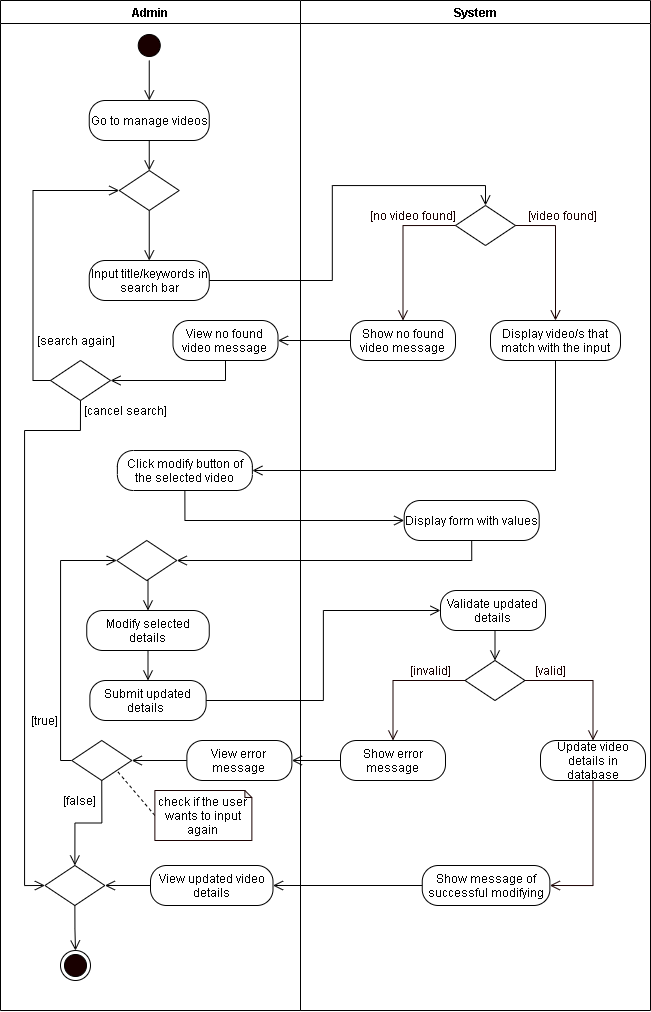

The diagram above was exported from draw.io. Its source (the exported page's mxGraphModel, read from the mxfile embedded in the PNG):
<mxGraphModel dx="1089" dy="736" grid="1" gridSize="10" guides="1" tooltips="1" connect="1" arrows="1" fold="1" page="1" pageScale="1" pageWidth="850" pageHeight="1100" math="0" shadow="0">
  <root>
    <mxCell id="6OjeayGFtKSUTjbvhRAT-0" />
    <mxCell id="6OjeayGFtKSUTjbvhRAT-1" parent="6OjeayGFtKSUTjbvhRAT-0" />
    <mxCell id="l-TJCbEVhE8rETNlxoSY-0" value="Admin" style="swimlane;startSize=23;" parent="6OjeayGFtKSUTjbvhRAT-1" vertex="1">
      <mxGeometry x="40" y="10" width="300" height="1010" as="geometry" />
    </mxCell>
    <mxCell id="l-TJCbEVhE8rETNlxoSY-4" style="edgeStyle=orthogonalEdgeStyle;rounded=0;orthogonalLoop=1;jettySize=auto;html=1;exitX=0.5;exitY=1;exitDx=0;exitDy=0;entryX=0.5;entryY=0;entryDx=0;entryDy=0;endArrow=open;endFill=0;endSize=8;" parent="l-TJCbEVhE8rETNlxoSY-0" source="l-TJCbEVhE8rETNlxoSY-5" target="l-TJCbEVhE8rETNlxoSY-6" edge="1">
      <mxGeometry relative="1" as="geometry" />
    </mxCell>
    <mxCell id="l-TJCbEVhE8rETNlxoSY-5" value="Modify selected details" style="rounded=1;whiteSpace=wrap;html=1;arcSize=40;" parent="l-TJCbEVhE8rETNlxoSY-0" vertex="1">
      <mxGeometry x="86.25" y="610" width="122.5" height="40" as="geometry" />
    </mxCell>
    <mxCell id="l-TJCbEVhE8rETNlxoSY-6" value="Submit updated details&amp;nbsp;" style="rounded=1;whiteSpace=wrap;html=1;arcSize=40;" parent="l-TJCbEVhE8rETNlxoSY-0" vertex="1">
      <mxGeometry x="89.37" y="680" width="116.25" height="40" as="geometry" />
    </mxCell>
    <mxCell id="l-TJCbEVhE8rETNlxoSY-7" style="edgeStyle=orthogonalEdgeStyle;rounded=0;orthogonalLoop=1;jettySize=auto;html=1;exitX=0.5;exitY=1;exitDx=0;exitDy=0;entryX=0.5;entryY=0;entryDx=0;entryDy=0;endArrow=open;endFill=0;endSize=8;" parent="l-TJCbEVhE8rETNlxoSY-0" source="l-TJCbEVhE8rETNlxoSY-8" target="l-TJCbEVhE8rETNlxoSY-5" edge="1">
      <mxGeometry relative="1" as="geometry" />
    </mxCell>
    <mxCell id="l-TJCbEVhE8rETNlxoSY-8" value="" style="rhombus;whiteSpace=wrap;html=1;" parent="l-TJCbEVhE8rETNlxoSY-0" vertex="1">
      <mxGeometry x="116.25" y="540" width="60" height="40" as="geometry" />
    </mxCell>
    <mxCell id="l-TJCbEVhE8rETNlxoSY-9" style="edgeStyle=orthogonalEdgeStyle;rounded=0;orthogonalLoop=1;jettySize=auto;html=1;exitX=0;exitY=0.5;exitDx=0;exitDy=0;entryX=1;entryY=0.5;entryDx=0;entryDy=0;endArrow=open;endFill=0;endSize=8;" parent="l-TJCbEVhE8rETNlxoSY-0" source="l-TJCbEVhE8rETNlxoSY-10" target="l-TJCbEVhE8rETNlxoSY-15" edge="1">
      <mxGeometry relative="1" as="geometry" />
    </mxCell>
    <mxCell id="l-TJCbEVhE8rETNlxoSY-10" value="View updated video details" style="rounded=1;whiteSpace=wrap;html=1;arcSize=40;" parent="l-TJCbEVhE8rETNlxoSY-0" vertex="1">
      <mxGeometry x="150" y="865" width="122.5" height="40" as="geometry" />
    </mxCell>
    <mxCell id="l-TJCbEVhE8rETNlxoSY-11" value="" style="ellipse;html=1;shape=endState;fillColor=#190000;" parent="l-TJCbEVhE8rETNlxoSY-0" vertex="1">
      <mxGeometry x="60" y="950" width="30" height="30" as="geometry" />
    </mxCell>
    <mxCell id="l-TJCbEVhE8rETNlxoSY-12" style="edgeStyle=orthogonalEdgeStyle;rounded=0;orthogonalLoop=1;jettySize=auto;html=1;exitX=0;exitY=0.5;exitDx=0;exitDy=0;entryX=0;entryY=0.5;entryDx=0;entryDy=0;endArrow=open;endFill=0;endSize=8;" parent="l-TJCbEVhE8rETNlxoSY-0" source="l-TJCbEVhE8rETNlxoSY-13" target="l-TJCbEVhE8rETNlxoSY-8" edge="1">
      <mxGeometry relative="1" as="geometry">
        <Array as="points">
          <mxPoint x="60" y="760" />
          <mxPoint x="60" y="560" />
        </Array>
      </mxGeometry>
    </mxCell>
    <mxCell id="l-TJCbEVhE8rETNlxoSY-13" value="" style="rhombus;whiteSpace=wrap;html=1;" parent="l-TJCbEVhE8rETNlxoSY-0" vertex="1">
      <mxGeometry x="71.25" y="740" width="60" height="40" as="geometry" />
    </mxCell>
    <mxCell id="l-TJCbEVhE8rETNlxoSY-14" style="edgeStyle=orthogonalEdgeStyle;rounded=0;orthogonalLoop=1;jettySize=auto;html=1;exitX=0.5;exitY=1;exitDx=0;exitDy=0;entryX=0.5;entryY=0;entryDx=0;entryDy=0;endArrow=open;endFill=0;endSize=8;" parent="l-TJCbEVhE8rETNlxoSY-0" source="l-TJCbEVhE8rETNlxoSY-15" target="l-TJCbEVhE8rETNlxoSY-11" edge="1">
      <mxGeometry relative="1" as="geometry" />
    </mxCell>
    <mxCell id="l-TJCbEVhE8rETNlxoSY-15" value="" style="rhombus;whiteSpace=wrap;html=1;" parent="l-TJCbEVhE8rETNlxoSY-0" vertex="1">
      <mxGeometry x="44.37" y="865" width="60" height="40" as="geometry" />
    </mxCell>
    <mxCell id="l-TJCbEVhE8rETNlxoSY-16" style="edgeStyle=orthogonalEdgeStyle;rounded=0;orthogonalLoop=1;jettySize=auto;html=1;exitX=0.5;exitY=1;exitDx=0;exitDy=0;endArrow=open;endFill=0;endSize=8;entryX=0.5;entryY=0;entryDx=0;entryDy=0;" parent="l-TJCbEVhE8rETNlxoSY-0" source="l-TJCbEVhE8rETNlxoSY-13" target="l-TJCbEVhE8rETNlxoSY-15" edge="1">
      <mxGeometry relative="1" as="geometry">
        <mxPoint x="80" y="830" as="targetPoint" />
      </mxGeometry>
    </mxCell>
    <mxCell id="l-TJCbEVhE8rETNlxoSY-17" style="rounded=0;orthogonalLoop=1;jettySize=auto;html=1;exitX=0;exitY=0.5;exitDx=0;exitDy=0;exitPerimeter=0;entryX=1;entryY=1;entryDx=0;entryDy=0;endArrow=none;endFill=0;endSize=8;dashed=1;" parent="l-TJCbEVhE8rETNlxoSY-0" source="l-TJCbEVhE8rETNlxoSY-18" target="l-TJCbEVhE8rETNlxoSY-13" edge="1">
      <mxGeometry relative="1" as="geometry" />
    </mxCell>
    <mxCell id="l-TJCbEVhE8rETNlxoSY-18" value="check if the user wants to input again" style="shape=note;whiteSpace=wrap;html=1;backgroundOutline=1;darkOpacity=0.05;strokeColor=#190000;size=7;" parent="l-TJCbEVhE8rETNlxoSY-0" vertex="1">
      <mxGeometry x="154.37" y="790" width="97" height="50" as="geometry" />
    </mxCell>
    <mxCell id="l-TJCbEVhE8rETNlxoSY-19" value="[false]" style="text;html=1;align=center;verticalAlign=middle;resizable=0;points=[];autosize=1;strokeColor=none;" parent="l-TJCbEVhE8rETNlxoSY-0" vertex="1">
      <mxGeometry x="54.37" y="790" width="50" height="20" as="geometry" />
    </mxCell>
    <mxCell id="mriHMLw7R0ydxjG720Tm-2" style="edgeStyle=orthogonalEdgeStyle;rounded=0;orthogonalLoop=1;jettySize=auto;html=1;exitX=0;exitY=0.5;exitDx=0;exitDy=0;endArrow=open;endFill=0;endSize=8;" parent="l-TJCbEVhE8rETNlxoSY-0" source="mriHMLw7R0ydxjG720Tm-0" target="l-TJCbEVhE8rETNlxoSY-13" edge="1">
      <mxGeometry relative="1" as="geometry" />
    </mxCell>
    <mxCell id="mriHMLw7R0ydxjG720Tm-0" value="View error message" style="rounded=1;whiteSpace=wrap;html=1;arcSize=40;" parent="l-TJCbEVhE8rETNlxoSY-0" vertex="1">
      <mxGeometry x="186.37" y="740" width="105" height="40" as="geometry" />
    </mxCell>
    <mxCell id="l-TJCbEVhE8rETNlxoSY-38" value="[true]" style="text;html=1;align=center;verticalAlign=middle;resizable=0;points=[];autosize=1;strokeColor=none;" parent="l-TJCbEVhE8rETNlxoSY-0" vertex="1">
      <mxGeometry x="24.36999999999999" y="710" width="40" height="20" as="geometry" />
    </mxCell>
    <mxCell id="W1uzhTFBK7nzizDmikDK-8" value="" style="rhombus;whiteSpace=wrap;html=1;" vertex="1" parent="l-TJCbEVhE8rETNlxoSY-0">
      <mxGeometry x="50" y="360" width="60" height="40" as="geometry" />
    </mxCell>
    <mxCell id="W1uzhTFBK7nzizDmikDK-10" value="[cancel search]" style="text;html=1;align=center;verticalAlign=middle;resizable=0;points=[];autosize=1;strokeColor=none;rotation=0;" vertex="1" parent="l-TJCbEVhE8rETNlxoSY-0">
      <mxGeometry x="75" y="400" width="100" height="20" as="geometry" />
    </mxCell>
    <mxCell id="W1uzhTFBK7nzizDmikDK-32" value="Go to manage videos" style="rounded=1;whiteSpace=wrap;html=1;arcSize=40;" vertex="1" parent="l-TJCbEVhE8rETNlxoSY-0">
      <mxGeometry x="88.75" y="100" width="120" height="40" as="geometry" />
    </mxCell>
    <mxCell id="W1uzhTFBK7nzizDmikDK-35" style="edgeStyle=orthogonalEdgeStyle;rounded=0;orthogonalLoop=1;jettySize=auto;html=1;exitX=0.5;exitY=1;exitDx=0;exitDy=0;entryX=0.5;entryY=0;entryDx=0;entryDy=0;endArrow=open;endFill=0;endSize=8;" edge="1" parent="l-TJCbEVhE8rETNlxoSY-0" source="W1uzhTFBK7nzizDmikDK-1" target="W1uzhTFBK7nzizDmikDK-32">
      <mxGeometry relative="1" as="geometry" />
    </mxCell>
    <mxCell id="W1uzhTFBK7nzizDmikDK-1" value="" style="ellipse;html=1;shape=startState;fillColor=#190000;" vertex="1" parent="l-TJCbEVhE8rETNlxoSY-0">
      <mxGeometry x="133.75" y="30" width="30" height="30" as="geometry" />
    </mxCell>
    <mxCell id="W1uzhTFBK7nzizDmikDK-9" value="[search again]" style="text;html=1;align=center;verticalAlign=middle;resizable=0;points=[];autosize=1;strokeColor=none;rotation=0;" vertex="1" parent="l-TJCbEVhE8rETNlxoSY-0">
      <mxGeometry x="30" y="330" width="90" height="20" as="geometry" />
    </mxCell>
    <mxCell id="W1uzhTFBK7nzizDmikDK-16" value="Click modify button of the selected video" style="rounded=1;whiteSpace=wrap;html=1;arcSize=40;" vertex="1" parent="l-TJCbEVhE8rETNlxoSY-0">
      <mxGeometry x="116.88" y="450" width="135" height="40" as="geometry" />
    </mxCell>
    <mxCell id="W1uzhTFBK7nzizDmikDK-7" style="edgeStyle=orthogonalEdgeStyle;rounded=0;orthogonalLoop=1;jettySize=auto;html=1;exitX=0.5;exitY=1;exitDx=0;exitDy=0;endArrow=open;endFill=0;endSize=8;entryX=0;entryY=0.5;entryDx=0;entryDy=0;" edge="1" parent="l-TJCbEVhE8rETNlxoSY-0" source="W1uzhTFBK7nzizDmikDK-8" target="l-TJCbEVhE8rETNlxoSY-15">
      <mxGeometry relative="1" as="geometry">
        <mxPoint x="30" y="918" as="targetPoint" />
        <Array as="points">
          <mxPoint x="80" y="430" />
          <mxPoint x="24" y="430" />
          <mxPoint x="24" y="885" />
        </Array>
      </mxGeometry>
    </mxCell>
    <mxCell id="l-TJCbEVhE8rETNlxoSY-20" value="System" style="swimlane;" parent="6OjeayGFtKSUTjbvhRAT-1" vertex="1">
      <mxGeometry x="340" y="10" width="350" height="1010" as="geometry" />
    </mxCell>
    <mxCell id="l-TJCbEVhE8rETNlxoSY-21" value="Validate updated details" style="rounded=1;whiteSpace=wrap;html=1;arcSize=40;" parent="l-TJCbEVhE8rETNlxoSY-20" vertex="1">
      <mxGeometry x="140" y="590" width="105" height="40" as="geometry" />
    </mxCell>
    <mxCell id="l-TJCbEVhE8rETNlxoSY-22" value="" style="rhombus;whiteSpace=wrap;html=1;" parent="l-TJCbEVhE8rETNlxoSY-20" vertex="1">
      <mxGeometry x="164.5" y="660" width="60" height="40" as="geometry" />
    </mxCell>
    <mxCell id="l-TJCbEVhE8rETNlxoSY-23" style="edgeStyle=orthogonalEdgeStyle;rounded=0;orthogonalLoop=1;jettySize=auto;html=1;exitX=0.5;exitY=1;exitDx=0;exitDy=0;entryX=0.5;entryY=0;entryDx=0;entryDy=0;endArrow=open;endFill=0;endSize=8;" parent="l-TJCbEVhE8rETNlxoSY-20" source="l-TJCbEVhE8rETNlxoSY-21" target="l-TJCbEVhE8rETNlxoSY-22" edge="1">
      <mxGeometry relative="1" as="geometry" />
    </mxCell>
    <mxCell id="l-TJCbEVhE8rETNlxoSY-24" value="&lt;font color=&quot;#190000&quot;&gt;[valid]&lt;/font&gt;" style="text;html=1;align=center;verticalAlign=middle;resizable=0;points=[];autosize=1;strokeColor=none;fontColor=#FFFFFF;" parent="l-TJCbEVhE8rETNlxoSY-20" vertex="1">
      <mxGeometry x="224.5" y="660" width="50" height="20" as="geometry" />
    </mxCell>
    <mxCell id="l-TJCbEVhE8rETNlxoSY-25" value="&lt;font color=&quot;#190000&quot;&gt;[invalid]&lt;/font&gt;" style="text;html=1;align=center;verticalAlign=middle;resizable=0;points=[];autosize=1;strokeColor=none;fontColor=#FFFFFF;" parent="l-TJCbEVhE8rETNlxoSY-20" vertex="1">
      <mxGeometry x="100" y="660" width="60" height="20" as="geometry" />
    </mxCell>
    <mxCell id="l-TJCbEVhE8rETNlxoSY-26" value="Show error message" style="rounded=1;whiteSpace=wrap;html=1;arcSize=40;" parent="l-TJCbEVhE8rETNlxoSY-20" vertex="1">
      <mxGeometry x="39.99999999999999" y="740" width="105" height="40" as="geometry" />
    </mxCell>
    <mxCell id="l-TJCbEVhE8rETNlxoSY-27" style="edgeStyle=orthogonalEdgeStyle;rounded=0;orthogonalLoop=1;jettySize=auto;html=1;exitX=0.5;exitY=1;exitDx=0;exitDy=0;entryX=1;entryY=0.5;entryDx=0;entryDy=0;fontColor=#FFFFFF;endArrow=open;endFill=0;endSize=8;strokeColor=#190000;" parent="l-TJCbEVhE8rETNlxoSY-20" source="l-TJCbEVhE8rETNlxoSY-28" target="l-TJCbEVhE8rETNlxoSY-31" edge="1">
      <mxGeometry relative="1" as="geometry" />
    </mxCell>
    <mxCell id="l-TJCbEVhE8rETNlxoSY-28" value="Update video details in database" style="rounded=1;whiteSpace=wrap;html=1;arcSize=40;" parent="l-TJCbEVhE8rETNlxoSY-20" vertex="1">
      <mxGeometry x="240" y="740" width="105" height="40" as="geometry" />
    </mxCell>
    <mxCell id="l-TJCbEVhE8rETNlxoSY-29" style="edgeStyle=orthogonalEdgeStyle;rounded=0;orthogonalLoop=1;jettySize=auto;html=1;exitX=0;exitY=0.5;exitDx=0;exitDy=0;fontColor=#FFFFFF;endArrow=open;endFill=0;endSize=8;strokeColor=#190000;entryX=0.5;entryY=0;entryDx=0;entryDy=0;" parent="l-TJCbEVhE8rETNlxoSY-20" source="l-TJCbEVhE8rETNlxoSY-22" target="l-TJCbEVhE8rETNlxoSY-26" edge="1">
      <mxGeometry relative="1" as="geometry">
        <mxPoint x="90" y="720" as="targetPoint" />
      </mxGeometry>
    </mxCell>
    <mxCell id="l-TJCbEVhE8rETNlxoSY-30" style="edgeStyle=orthogonalEdgeStyle;rounded=0;orthogonalLoop=1;jettySize=auto;html=1;exitX=1;exitY=0.5;exitDx=0;exitDy=0;fontColor=#FFFFFF;endArrow=open;endFill=0;endSize=8;strokeColor=#190000;entryX=0.5;entryY=0;entryDx=0;entryDy=0;" parent="l-TJCbEVhE8rETNlxoSY-20" source="l-TJCbEVhE8rETNlxoSY-22" target="l-TJCbEVhE8rETNlxoSY-28" edge="1">
      <mxGeometry relative="1" as="geometry">
        <mxPoint x="290" y="720" as="targetPoint" />
      </mxGeometry>
    </mxCell>
    <mxCell id="l-TJCbEVhE8rETNlxoSY-31" value="Show message of successful modifying" style="rounded=1;whiteSpace=wrap;html=1;arcSize=40;" parent="l-TJCbEVhE8rETNlxoSY-20" vertex="1">
      <mxGeometry x="121.74000000000001" y="865" width="127.63" height="40" as="geometry" />
    </mxCell>
    <mxCell id="W1uzhTFBK7nzizDmikDK-3" value="Input title/keywords in search bar" style="rounded=1;whiteSpace=wrap;html=1;arcSize=40;" vertex="1" parent="l-TJCbEVhE8rETNlxoSY-20">
      <mxGeometry x="-211.25" y="260" width="120" height="40" as="geometry" />
    </mxCell>
    <mxCell id="W1uzhTFBK7nzizDmikDK-4" style="edgeStyle=orthogonalEdgeStyle;rounded=0;orthogonalLoop=1;jettySize=auto;html=1;exitX=0.5;exitY=1;exitDx=0;exitDy=0;entryX=0.5;entryY=0;entryDx=0;entryDy=0;endArrow=open;endFill=0;endSize=8;" edge="1" parent="l-TJCbEVhE8rETNlxoSY-20" source="W1uzhTFBK7nzizDmikDK-5" target="W1uzhTFBK7nzizDmikDK-3">
      <mxGeometry relative="1" as="geometry">
        <mxPoint x="-222.25" y="-135" as="targetPoint" />
      </mxGeometry>
    </mxCell>
    <mxCell id="W1uzhTFBK7nzizDmikDK-5" value="" style="rhombus;whiteSpace=wrap;html=1;" vertex="1" parent="l-TJCbEVhE8rETNlxoSY-20">
      <mxGeometry x="-181.25" y="170" width="60" height="40" as="geometry" />
    </mxCell>
    <mxCell id="W1uzhTFBK7nzizDmikDK-14" value="View no found video message" style="rounded=1;whiteSpace=wrap;html=1;arcSize=40;" vertex="1" parent="l-TJCbEVhE8rETNlxoSY-20">
      <mxGeometry x="-127.5" y="320" width="105" height="40" as="geometry" />
    </mxCell>
    <mxCell id="W1uzhTFBK7nzizDmikDK-18" value="" style="rhombus;whiteSpace=wrap;html=1;" vertex="1" parent="l-TJCbEVhE8rETNlxoSY-20">
      <mxGeometry x="155" y="205" width="60" height="40" as="geometry" />
    </mxCell>
    <mxCell id="W1uzhTFBK7nzizDmikDK-19" value="&lt;font color=&quot;#190000&quot;&gt;[video found]&lt;/font&gt;" style="text;html=1;align=center;verticalAlign=middle;resizable=0;points=[];autosize=1;strokeColor=none;fontColor=#FFFFFF;" vertex="1" parent="l-TJCbEVhE8rETNlxoSY-20">
      <mxGeometry x="222.5" y="205" width="80" height="20" as="geometry" />
    </mxCell>
    <mxCell id="W1uzhTFBK7nzizDmikDK-20" value="&lt;font color=&quot;#190000&quot;&gt;[no video found]&lt;/font&gt;" style="text;html=1;align=center;verticalAlign=middle;resizable=0;points=[];autosize=1;strokeColor=none;fontColor=#FFFFFF;" vertex="1" parent="l-TJCbEVhE8rETNlxoSY-20">
      <mxGeometry x="62.5" y="205" width="100" height="20" as="geometry" />
    </mxCell>
    <mxCell id="W1uzhTFBK7nzizDmikDK-21" value="Show no found video message" style="rounded=1;whiteSpace=wrap;html=1;arcSize=40;" vertex="1" parent="l-TJCbEVhE8rETNlxoSY-20">
      <mxGeometry x="50" y="320" width="105" height="40" as="geometry" />
    </mxCell>
    <mxCell id="W1uzhTFBK7nzizDmikDK-23" value="Display video/s that match with the input" style="rounded=1;whiteSpace=wrap;html=1;arcSize=40;" vertex="1" parent="l-TJCbEVhE8rETNlxoSY-20">
      <mxGeometry x="190" y="320" width="130" height="40" as="geometry" />
    </mxCell>
    <mxCell id="W1uzhTFBK7nzizDmikDK-24" style="edgeStyle=orthogonalEdgeStyle;rounded=0;orthogonalLoop=1;jettySize=auto;html=1;exitX=0;exitY=0.5;exitDx=0;exitDy=0;fontColor=#FFFFFF;endArrow=open;endFill=0;endSize=8;strokeColor=#190000;entryX=0.5;entryY=0;entryDx=0;entryDy=0;" edge="1" parent="l-TJCbEVhE8rETNlxoSY-20" source="W1uzhTFBK7nzizDmikDK-18" target="W1uzhTFBK7nzizDmikDK-21">
      <mxGeometry relative="1" as="geometry">
        <mxPoint x="-278.5" y="-80" as="targetPoint" />
      </mxGeometry>
    </mxCell>
    <mxCell id="W1uzhTFBK7nzizDmikDK-25" style="edgeStyle=orthogonalEdgeStyle;rounded=0;orthogonalLoop=1;jettySize=auto;html=1;exitX=1;exitY=0.5;exitDx=0;exitDy=0;fontColor=#FFFFFF;endArrow=open;endFill=0;endSize=8;strokeColor=#190000;entryX=0.5;entryY=0;entryDx=0;entryDy=0;" edge="1" parent="l-TJCbEVhE8rETNlxoSY-20" source="W1uzhTFBK7nzizDmikDK-18" target="W1uzhTFBK7nzizDmikDK-23">
      <mxGeometry relative="1" as="geometry">
        <mxPoint x="-78.5" y="-80" as="targetPoint" />
      </mxGeometry>
    </mxCell>
    <mxCell id="W1uzhTFBK7nzizDmikDK-28" style="edgeStyle=orthogonalEdgeStyle;rounded=0;orthogonalLoop=1;jettySize=auto;html=1;exitX=1;exitY=0.5;exitDx=0;exitDy=0;entryX=0.5;entryY=0;entryDx=0;entryDy=0;endArrow=open;endFill=0;endSize=8;" edge="1" parent="l-TJCbEVhE8rETNlxoSY-20" source="W1uzhTFBK7nzizDmikDK-3" target="W1uzhTFBK7nzizDmikDK-18">
      <mxGeometry relative="1" as="geometry" />
    </mxCell>
    <mxCell id="W1uzhTFBK7nzizDmikDK-30" style="edgeStyle=orthogonalEdgeStyle;rounded=0;orthogonalLoop=1;jettySize=auto;html=1;exitX=0;exitY=0.5;exitDx=0;exitDy=0;entryX=1;entryY=0.5;entryDx=0;entryDy=0;endArrow=open;endFill=0;endSize=8;" edge="1" parent="l-TJCbEVhE8rETNlxoSY-20" source="W1uzhTFBK7nzizDmikDK-21" target="W1uzhTFBK7nzizDmikDK-14">
      <mxGeometry relative="1" as="geometry" />
    </mxCell>
    <mxCell id="W1uzhTFBK7nzizDmikDK-37" value="Display form with values" style="rounded=1;whiteSpace=wrap;html=1;arcSize=40;" vertex="1" parent="l-TJCbEVhE8rETNlxoSY-20">
      <mxGeometry x="103.68" y="500" width="135" height="40" as="geometry" />
    </mxCell>
    <mxCell id="l-TJCbEVhE8rETNlxoSY-35" style="edgeStyle=orthogonalEdgeStyle;rounded=0;orthogonalLoop=1;jettySize=auto;html=1;exitX=1;exitY=0.5;exitDx=0;exitDy=0;entryX=0;entryY=0.5;entryDx=0;entryDy=0;endArrow=open;endFill=0;endSize=8;" parent="6OjeayGFtKSUTjbvhRAT-1" source="l-TJCbEVhE8rETNlxoSY-6" target="l-TJCbEVhE8rETNlxoSY-21" edge="1">
      <mxGeometry relative="1" as="geometry" />
    </mxCell>
    <mxCell id="l-TJCbEVhE8rETNlxoSY-36" style="edgeStyle=orthogonalEdgeStyle;rounded=0;orthogonalLoop=1;jettySize=auto;html=1;exitX=0;exitY=0.5;exitDx=0;exitDy=0;endArrow=open;endFill=0;endSize=8;entryX=1;entryY=0.5;entryDx=0;entryDy=0;" parent="6OjeayGFtKSUTjbvhRAT-1" source="l-TJCbEVhE8rETNlxoSY-31" target="l-TJCbEVhE8rETNlxoSY-10" edge="1">
      <mxGeometry relative="1" as="geometry">
        <mxPoint x="300" y="865" as="targetPoint" />
      </mxGeometry>
    </mxCell>
    <mxCell id="mriHMLw7R0ydxjG720Tm-1" style="edgeStyle=orthogonalEdgeStyle;rounded=0;orthogonalLoop=1;jettySize=auto;html=1;exitX=0;exitY=0.5;exitDx=0;exitDy=0;endArrow=open;endFill=0;endSize=8;" parent="6OjeayGFtKSUTjbvhRAT-1" source="l-TJCbEVhE8rETNlxoSY-26" target="mriHMLw7R0ydxjG720Tm-0" edge="1">
      <mxGeometry relative="1" as="geometry" />
    </mxCell>
    <mxCell id="W1uzhTFBK7nzizDmikDK-6" style="edgeStyle=orthogonalEdgeStyle;rounded=0;orthogonalLoop=1;jettySize=auto;html=1;exitX=0;exitY=0.5;exitDx=0;exitDy=0;entryX=0;entryY=0.5;entryDx=0;entryDy=0;endArrow=open;endFill=0;endSize=8;" edge="1" parent="6OjeayGFtKSUTjbvhRAT-1" source="W1uzhTFBK7nzizDmikDK-8" target="W1uzhTFBK7nzizDmikDK-5">
      <mxGeometry relative="1" as="geometry">
        <Array as="points">
          <mxPoint x="72.5" y="390" />
          <mxPoint x="72.5" y="200" />
        </Array>
      </mxGeometry>
    </mxCell>
    <mxCell id="W1uzhTFBK7nzizDmikDK-13" style="edgeStyle=orthogonalEdgeStyle;rounded=0;orthogonalLoop=1;jettySize=auto;html=1;exitX=0.5;exitY=1;exitDx=0;exitDy=0;entryX=1;entryY=0.5;entryDx=0;entryDy=0;endArrow=open;endFill=0;endSize=8;" edge="1" parent="6OjeayGFtKSUTjbvhRAT-1" source="W1uzhTFBK7nzizDmikDK-14" target="W1uzhTFBK7nzizDmikDK-8">
      <mxGeometry relative="1" as="geometry" />
    </mxCell>
    <mxCell id="W1uzhTFBK7nzizDmikDK-34" style="edgeStyle=orthogonalEdgeStyle;rounded=0;orthogonalLoop=1;jettySize=auto;html=1;exitX=0.5;exitY=1;exitDx=0;exitDy=0;entryX=0.5;entryY=0;entryDx=0;entryDy=0;endArrow=open;endFill=0;endSize=8;" edge="1" parent="6OjeayGFtKSUTjbvhRAT-1" source="W1uzhTFBK7nzizDmikDK-32" target="W1uzhTFBK7nzizDmikDK-5">
      <mxGeometry relative="1" as="geometry" />
    </mxCell>
    <mxCell id="W1uzhTFBK7nzizDmikDK-22" style="edgeStyle=orthogonalEdgeStyle;rounded=0;orthogonalLoop=1;jettySize=auto;html=1;exitX=0.5;exitY=1;exitDx=0;exitDy=0;entryX=1;entryY=0.5;entryDx=0;entryDy=0;endArrow=open;endFill=0;endSize=8;" edge="1" parent="6OjeayGFtKSUTjbvhRAT-1" source="W1uzhTFBK7nzizDmikDK-23" target="W1uzhTFBK7nzizDmikDK-16">
      <mxGeometry relative="1" as="geometry">
        <mxPoint x="595" y="420" as="targetPoint" />
      </mxGeometry>
    </mxCell>
    <mxCell id="W1uzhTFBK7nzizDmikDK-36" style="edgeStyle=orthogonalEdgeStyle;rounded=0;orthogonalLoop=1;jettySize=auto;html=1;exitX=0.5;exitY=1;exitDx=0;exitDy=0;endArrow=open;endFill=0;endSize=8;entryX=0;entryY=0.5;entryDx=0;entryDy=0;" edge="1" parent="6OjeayGFtKSUTjbvhRAT-1" source="W1uzhTFBK7nzizDmikDK-16" target="W1uzhTFBK7nzizDmikDK-37">
      <mxGeometry relative="1" as="geometry">
        <mxPoint x="410" y="560" as="targetPoint" />
      </mxGeometry>
    </mxCell>
    <mxCell id="W1uzhTFBK7nzizDmikDK-38" style="edgeStyle=orthogonalEdgeStyle;rounded=0;orthogonalLoop=1;jettySize=auto;html=1;exitX=0.5;exitY=1;exitDx=0;exitDy=0;entryX=1;entryY=0.5;entryDx=0;entryDy=0;endArrow=open;endFill=0;endSize=8;" edge="1" parent="6OjeayGFtKSUTjbvhRAT-1" source="W1uzhTFBK7nzizDmikDK-37" target="l-TJCbEVhE8rETNlxoSY-8">
      <mxGeometry relative="1" as="geometry" />
    </mxCell>
  </root>
</mxGraphModel>